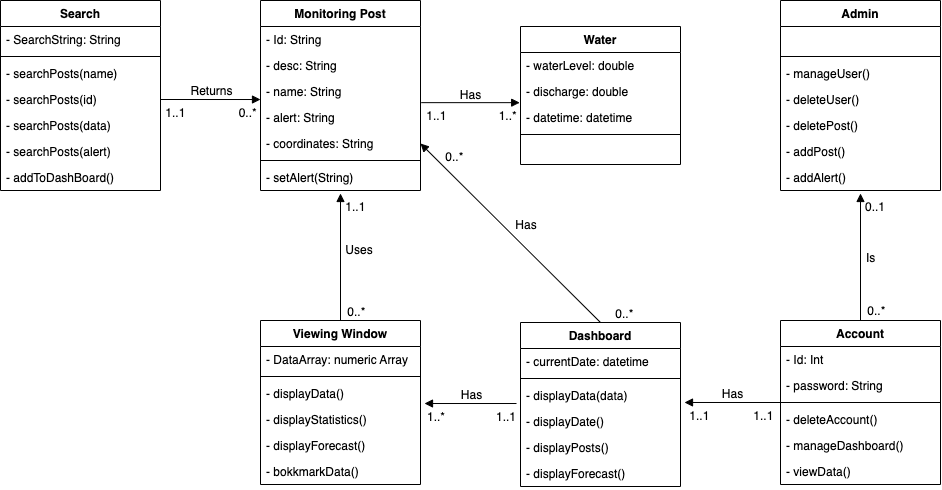

The diagram above was exported from draw.io. Its source (the exported page's mxGraphModel, read from the mxfile embedded in the PNG):
<mxGraphModel dx="1294" dy="800" grid="1" gridSize="10" guides="1" tooltips="1" connect="1" arrows="1" fold="1" page="1" pageScale="1" pageWidth="850" pageHeight="1100" background="#FFFFFF" math="0" shadow="0">
  <root>
    <mxCell id="0" />
    <mxCell id="1" parent="0" />
    <mxCell id="170" value="Search" style="swimlane;fontStyle=1;align=center;verticalAlign=top;childLayout=stackLayout;horizontal=1;startSize=26;horizontalStack=0;resizeParent=1;resizeParentMax=0;resizeLast=0;collapsible=1;marginBottom=0;strokeColor=default;fillColor=none;" vertex="1" parent="1">
      <mxGeometry x="20" y="420" width="160" height="190" as="geometry" />
    </mxCell>
    <mxCell id="171" value="- SearchString: String" style="text;strokeColor=none;fillColor=none;align=left;verticalAlign=top;spacingLeft=4;spacingRight=4;overflow=hidden;rotatable=0;points=[[0,0.5],[1,0.5]];portConstraint=eastwest;" vertex="1" parent="170">
      <mxGeometry y="26" width="160" height="26" as="geometry" />
    </mxCell>
    <mxCell id="172" value="" style="line;strokeWidth=1;fillColor=none;align=left;verticalAlign=middle;spacingTop=-1;spacingLeft=3;spacingRight=3;rotatable=0;labelPosition=right;points=[];portConstraint=eastwest;strokeColor=inherit;" vertex="1" parent="170">
      <mxGeometry y="52" width="160" height="8" as="geometry" />
    </mxCell>
    <mxCell id="173" value="- searchPosts(name)" style="text;strokeColor=none;fillColor=none;align=left;verticalAlign=top;spacingLeft=4;spacingRight=4;overflow=hidden;rotatable=0;points=[[0,0.5],[1,0.5]];portConstraint=eastwest;" vertex="1" parent="170">
      <mxGeometry y="60" width="160" height="26" as="geometry" />
    </mxCell>
    <mxCell id="174" value="- searchPosts(id)" style="text;strokeColor=none;fillColor=none;align=left;verticalAlign=top;spacingLeft=4;spacingRight=4;overflow=hidden;rotatable=0;points=[[0,0.5],[1,0.5]];portConstraint=eastwest;" vertex="1" parent="170">
      <mxGeometry y="86" width="160" height="26" as="geometry" />
    </mxCell>
    <mxCell id="175" value="- searchPosts(data)" style="text;strokeColor=none;fillColor=none;align=left;verticalAlign=top;spacingLeft=4;spacingRight=4;overflow=hidden;rotatable=0;points=[[0,0.5],[1,0.5]];portConstraint=eastwest;" vertex="1" parent="170">
      <mxGeometry y="112" width="160" height="26" as="geometry" />
    </mxCell>
    <mxCell id="176" value="- searchPosts(alert)" style="text;strokeColor=none;fillColor=none;align=left;verticalAlign=top;spacingLeft=4;spacingRight=4;overflow=hidden;rotatable=0;points=[[0,0.5],[1,0.5]];portConstraint=eastwest;" vertex="1" parent="170">
      <mxGeometry y="138" width="160" height="26" as="geometry" />
    </mxCell>
    <mxCell id="177" value="- addToDashBoard()" style="text;strokeColor=none;fillColor=none;align=left;verticalAlign=top;spacingLeft=4;spacingRight=4;overflow=hidden;rotatable=0;points=[[0,0.5],[1,0.5]];portConstraint=eastwest;" vertex="1" parent="170">
      <mxGeometry y="164" width="160" height="26" as="geometry" />
    </mxCell>
    <mxCell id="178" value="Monitoring Post" style="swimlane;fontStyle=1;align=center;verticalAlign=top;childLayout=stackLayout;horizontal=1;startSize=26;horizontalStack=0;resizeParent=1;resizeParentMax=0;resizeLast=0;collapsible=1;marginBottom=0;strokeColor=default;fillColor=none;" vertex="1" parent="1">
      <mxGeometry x="280" y="420" width="160" height="190" as="geometry" />
    </mxCell>
    <mxCell id="179" value="- Id: String" style="text;strokeColor=none;fillColor=none;align=left;verticalAlign=top;spacingLeft=4;spacingRight=4;overflow=hidden;rotatable=0;points=[[0,0.5],[1,0.5]];portConstraint=eastwest;" vertex="1" parent="178">
      <mxGeometry y="26" width="160" height="26" as="geometry" />
    </mxCell>
    <mxCell id="180" value="- desc: String" style="text;strokeColor=none;fillColor=none;align=left;verticalAlign=top;spacingLeft=4;spacingRight=4;overflow=hidden;rotatable=0;points=[[0,0.5],[1,0.5]];portConstraint=eastwest;" vertex="1" parent="178">
      <mxGeometry y="52" width="160" height="26" as="geometry" />
    </mxCell>
    <mxCell id="181" value="- name: String" style="text;strokeColor=none;fillColor=none;align=left;verticalAlign=top;spacingLeft=4;spacingRight=4;overflow=hidden;rotatable=0;points=[[0,0.5],[1,0.5]];portConstraint=eastwest;" vertex="1" parent="178">
      <mxGeometry y="78" width="160" height="26" as="geometry" />
    </mxCell>
    <mxCell id="182" value="- alert: String" style="text;strokeColor=none;fillColor=none;align=left;verticalAlign=top;spacingLeft=4;spacingRight=4;overflow=hidden;rotatable=0;points=[[0,0.5],[1,0.5]];portConstraint=eastwest;" vertex="1" parent="178">
      <mxGeometry y="104" width="160" height="26" as="geometry" />
    </mxCell>
    <mxCell id="183" value="- coordinates: String" style="text;strokeColor=none;fillColor=none;align=left;verticalAlign=top;spacingLeft=4;spacingRight=4;overflow=hidden;rotatable=0;points=[[0,0.5],[1,0.5]];portConstraint=eastwest;" vertex="1" parent="178">
      <mxGeometry y="130" width="160" height="26" as="geometry" />
    </mxCell>
    <mxCell id="184" value="" style="line;strokeWidth=1;fillColor=none;align=left;verticalAlign=middle;spacingTop=-1;spacingLeft=3;spacingRight=3;rotatable=0;labelPosition=right;points=[];portConstraint=eastwest;strokeColor=inherit;" vertex="1" parent="178">
      <mxGeometry y="156" width="160" height="8" as="geometry" />
    </mxCell>
    <mxCell id="185" value="- setAlert(String)" style="text;strokeColor=none;fillColor=none;align=left;verticalAlign=top;spacingLeft=4;spacingRight=4;overflow=hidden;rotatable=0;points=[[0,0.5],[1,0.5]];portConstraint=eastwest;" vertex="1" parent="178">
      <mxGeometry y="164" width="160" height="26" as="geometry" />
    </mxCell>
    <mxCell id="186" value="" style="endArrow=block;html=1;rounded=0;align=center;verticalAlign=top;endFill=1;labelBackgroundColor=none;exitX=1;exitY=0.5;exitDx=0;exitDy=0;entryX=0;entryY=0.808;entryDx=0;entryDy=0;entryPerimeter=0;" edge="1" parent="1" source="174" target="181">
      <mxGeometry relative="1" as="geometry">
        <mxPoint x="130" y="660" as="sourcePoint" />
        <mxPoint x="330" y="660" as="targetPoint" />
      </mxGeometry>
    </mxCell>
    <mxCell id="187" value="&amp;nbsp;1..1" style="resizable=0;html=1;align=left;verticalAlign=top;labelBackgroundColor=none;strokeColor=default;fillColor=none;" connectable="0" vertex="1" parent="186">
      <mxGeometry x="-1" relative="1" as="geometry" />
    </mxCell>
    <mxCell id="188" value="Returns" style="resizable=0;html=1;align=center;verticalAlign=bottom;labelBackgroundColor=none;strokeColor=default;fillColor=none;" connectable="0" vertex="1" parent="186">
      <mxGeometry relative="1" as="geometry">
        <mxPoint as="offset" />
      </mxGeometry>
    </mxCell>
    <mxCell id="189" value="0..*&amp;nbsp;" style="resizable=0;html=1;align=right;verticalAlign=top;labelBackgroundColor=none;strokeColor=default;fillColor=none;" connectable="0" vertex="1" parent="186">
      <mxGeometry x="1" relative="1" as="geometry" />
    </mxCell>
    <mxCell id="190" value="" style="endArrow=block;html=1;rounded=0;align=center;verticalAlign=top;endFill=1;labelBackgroundColor=none;exitX=-0.025;exitY=0.808;exitDx=0;exitDy=0;entryX=1.025;entryY=0.885;entryDx=0;entryDy=0;exitPerimeter=0;entryPerimeter=0;" edge="1" parent="1" source="226" target="237">
      <mxGeometry relative="1" as="geometry">
        <mxPoint x="-20" y="760" as="sourcePoint" />
        <mxPoint x="140" y="760" as="targetPoint" />
        <Array as="points" />
      </mxGeometry>
    </mxCell>
    <mxCell id="191" value="&amp;nbsp;1..1" style="resizable=0;html=1;align=right;verticalAlign=top;labelBackgroundColor=none;strokeColor=default;fillColor=none;" connectable="0" vertex="1" parent="190">
      <mxGeometry x="-1" relative="1" as="geometry" />
    </mxCell>
    <mxCell id="192" value="Has" style="resizable=0;html=1;align=center;verticalAlign=bottom;labelBackgroundColor=none;strokeColor=default;fillColor=none;" connectable="0" vertex="1" parent="190">
      <mxGeometry relative="1" as="geometry">
        <mxPoint as="offset" />
      </mxGeometry>
    </mxCell>
    <mxCell id="193" value="1..*&amp;nbsp;" style="resizable=0;html=1;align=left;verticalAlign=top;labelBackgroundColor=none;strokeColor=default;fillColor=none;" connectable="0" vertex="1" parent="190">
      <mxGeometry x="1" relative="1" as="geometry" />
    </mxCell>
    <mxCell id="194" value="Water" style="swimlane;fontStyle=1;align=center;verticalAlign=top;childLayout=stackLayout;horizontal=1;startSize=26;horizontalStack=0;resizeParent=1;resizeParentMax=0;resizeLast=0;collapsible=1;marginBottom=0;strokeColor=default;fillColor=none;" vertex="1" parent="1">
      <mxGeometry x="540" y="446" width="160" height="138" as="geometry" />
    </mxCell>
    <mxCell id="195" value="- waterLevel: double" style="text;strokeColor=none;fillColor=none;align=left;verticalAlign=top;spacingLeft=4;spacingRight=4;overflow=hidden;rotatable=0;points=[[0,0.5],[1,0.5]];portConstraint=eastwest;" vertex="1" parent="194">
      <mxGeometry y="26" width="160" height="26" as="geometry" />
    </mxCell>
    <mxCell id="196" value="- discharge: double" style="text;strokeColor=none;fillColor=none;align=left;verticalAlign=top;spacingLeft=4;spacingRight=4;overflow=hidden;rotatable=0;points=[[0,0.5],[1,0.5]];portConstraint=eastwest;" vertex="1" parent="194">
      <mxGeometry y="52" width="160" height="26" as="geometry" />
    </mxCell>
    <mxCell id="197" value="- datetime: datetime" style="text;strokeColor=none;fillColor=none;align=left;verticalAlign=top;spacingLeft=4;spacingRight=4;overflow=hidden;rotatable=0;points=[[0,0.5],[1,0.5]];portConstraint=eastwest;" vertex="1" parent="194">
      <mxGeometry y="78" width="160" height="26" as="geometry" />
    </mxCell>
    <mxCell id="198" value="" style="line;strokeWidth=1;fillColor=none;align=left;verticalAlign=middle;spacingTop=-1;spacingLeft=3;spacingRight=3;rotatable=0;labelPosition=right;points=[];portConstraint=eastwest;strokeColor=inherit;" vertex="1" parent="194">
      <mxGeometry y="104" width="160" height="8" as="geometry" />
    </mxCell>
    <mxCell id="199" value=" " style="text;strokeColor=none;fillColor=none;align=left;verticalAlign=top;spacingLeft=4;spacingRight=4;overflow=hidden;rotatable=0;points=[[0,0.5],[1,0.5]];portConstraint=eastwest;" vertex="1" parent="194">
      <mxGeometry y="112" width="160" height="26" as="geometry" />
    </mxCell>
    <mxCell id="200" value="" style="endArrow=block;html=1;rounded=0;align=center;verticalAlign=top;endFill=1;labelBackgroundColor=none;exitX=1.005;exitY=-0.071;exitDx=0;exitDy=0;exitPerimeter=0;entryX=-0.005;entryY=-0.071;entryDx=0;entryDy=0;entryPerimeter=0;" edge="1" parent="1" source="182" target="197">
      <mxGeometry relative="1" as="geometry">
        <mxPoint x="440" y="640" as="sourcePoint" />
        <mxPoint x="600" y="640" as="targetPoint" />
        <Array as="points" />
      </mxGeometry>
    </mxCell>
    <mxCell id="201" value="&amp;nbsp;1..1" style="resizable=0;html=1;align=left;verticalAlign=top;labelBackgroundColor=none;strokeColor=default;fillColor=none;" connectable="0" vertex="1" parent="200">
      <mxGeometry x="-1" relative="1" as="geometry" />
    </mxCell>
    <mxCell id="202" value="Has" style="resizable=0;html=1;align=center;verticalAlign=bottom;labelBackgroundColor=none;strokeColor=default;fillColor=none;" connectable="0" vertex="1" parent="200">
      <mxGeometry relative="1" as="geometry">
        <mxPoint as="offset" />
      </mxGeometry>
    </mxCell>
    <mxCell id="203" value="1..*&amp;nbsp;" style="resizable=0;html=1;align=right;verticalAlign=top;labelBackgroundColor=none;strokeColor=default;fillColor=none;" connectable="0" vertex="1" parent="200">
      <mxGeometry x="1" relative="1" as="geometry" />
    </mxCell>
    <mxCell id="204" value="Admin" style="swimlane;fontStyle=1;align=center;verticalAlign=top;childLayout=stackLayout;horizontal=1;startSize=26;horizontalStack=0;resizeParent=1;resizeParentMax=0;resizeLast=0;collapsible=1;marginBottom=0;strokeColor=default;fillColor=none;" vertex="1" parent="1">
      <mxGeometry x="800" y="420" width="160" height="190" as="geometry" />
    </mxCell>
    <mxCell id="205" value=" " style="text;strokeColor=none;fillColor=none;align=left;verticalAlign=top;spacingLeft=4;spacingRight=4;overflow=hidden;rotatable=0;points=[[0,0.5],[1,0.5]];portConstraint=eastwest;" vertex="1" parent="204">
      <mxGeometry y="26" width="160" height="26" as="geometry" />
    </mxCell>
    <mxCell id="206" value="" style="line;strokeWidth=1;fillColor=none;align=left;verticalAlign=middle;spacingTop=-1;spacingLeft=3;spacingRight=3;rotatable=0;labelPosition=right;points=[];portConstraint=eastwest;strokeColor=inherit;" vertex="1" parent="204">
      <mxGeometry y="52" width="160" height="8" as="geometry" />
    </mxCell>
    <mxCell id="207" value="- manageUser()" style="text;strokeColor=none;fillColor=none;align=left;verticalAlign=top;spacingLeft=4;spacingRight=4;overflow=hidden;rotatable=0;points=[[0,0.5],[1,0.5]];portConstraint=eastwest;" vertex="1" parent="204">
      <mxGeometry y="60" width="160" height="26" as="geometry" />
    </mxCell>
    <mxCell id="208" value="- deleteUser()" style="text;strokeColor=none;fillColor=none;align=left;verticalAlign=top;spacingLeft=4;spacingRight=4;overflow=hidden;rotatable=0;points=[[0,0.5],[1,0.5]];portConstraint=eastwest;" vertex="1" parent="204">
      <mxGeometry y="86" width="160" height="26" as="geometry" />
    </mxCell>
    <mxCell id="209" value="- deletePost()" style="text;strokeColor=none;fillColor=none;align=left;verticalAlign=top;spacingLeft=4;spacingRight=4;overflow=hidden;rotatable=0;points=[[0,0.5],[1,0.5]];portConstraint=eastwest;" vertex="1" parent="204">
      <mxGeometry y="112" width="160" height="26" as="geometry" />
    </mxCell>
    <mxCell id="210" value="- addPost()" style="text;strokeColor=none;fillColor=none;align=left;verticalAlign=top;spacingLeft=4;spacingRight=4;overflow=hidden;rotatable=0;points=[[0,0.5],[1,0.5]];portConstraint=eastwest;" vertex="1" parent="204">
      <mxGeometry y="138" width="160" height="26" as="geometry" />
    </mxCell>
    <mxCell id="211" value="- addAlert()" style="text;strokeColor=none;fillColor=none;align=left;verticalAlign=top;spacingLeft=4;spacingRight=4;overflow=hidden;rotatable=0;points=[[0,0.5],[1,0.5]];portConstraint=eastwest;" vertex="1" parent="204">
      <mxGeometry y="164" width="160" height="26" as="geometry" />
    </mxCell>
    <mxCell id="212" value="Account" style="swimlane;fontStyle=1;align=center;verticalAlign=top;childLayout=stackLayout;horizontal=1;startSize=26;horizontalStack=0;resizeParent=1;resizeParentMax=0;resizeLast=0;collapsible=1;marginBottom=0;strokeColor=default;fillColor=none;" vertex="1" parent="1">
      <mxGeometry x="800" y="740" width="160" height="164" as="geometry" />
    </mxCell>
    <mxCell id="213" value="- Id: Int" style="text;strokeColor=none;fillColor=none;align=left;verticalAlign=top;spacingLeft=4;spacingRight=4;overflow=hidden;rotatable=0;points=[[0,0.5],[1,0.5]];portConstraint=eastwest;" vertex="1" parent="212">
      <mxGeometry y="26" width="160" height="26" as="geometry" />
    </mxCell>
    <mxCell id="214" value="- password: String" style="text;strokeColor=none;fillColor=none;align=left;verticalAlign=top;spacingLeft=4;spacingRight=4;overflow=hidden;rotatable=0;points=[[0,0.5],[1,0.5]];portConstraint=eastwest;" vertex="1" parent="212">
      <mxGeometry y="52" width="160" height="26" as="geometry" />
    </mxCell>
    <mxCell id="215" value="" style="line;strokeWidth=1;fillColor=none;align=left;verticalAlign=middle;spacingTop=-1;spacingLeft=3;spacingRight=3;rotatable=0;labelPosition=right;points=[];portConstraint=eastwest;strokeColor=inherit;" vertex="1" parent="212">
      <mxGeometry y="78" width="160" height="8" as="geometry" />
    </mxCell>
    <mxCell id="216" value="- deleteAccount()" style="text;strokeColor=none;fillColor=none;align=left;verticalAlign=top;spacingLeft=4;spacingRight=4;overflow=hidden;rotatable=0;points=[[0,0.5],[1,0.5]];portConstraint=eastwest;" vertex="1" parent="212">
      <mxGeometry y="86" width="160" height="26" as="geometry" />
    </mxCell>
    <mxCell id="217" value="- manageDashboard()" style="text;strokeColor=none;fillColor=none;align=left;verticalAlign=top;spacingLeft=4;spacingRight=4;overflow=hidden;rotatable=0;points=[[0,0.5],[1,0.5]];portConstraint=eastwest;" vertex="1" parent="212">
      <mxGeometry y="112" width="160" height="26" as="geometry" />
    </mxCell>
    <mxCell id="218" value="- viewData()" style="text;strokeColor=none;fillColor=none;align=left;verticalAlign=top;spacingLeft=4;spacingRight=4;overflow=hidden;rotatable=0;points=[[0,0.5],[1,0.5]];portConstraint=eastwest;" vertex="1" parent="212">
      <mxGeometry y="138" width="160" height="26" as="geometry" />
    </mxCell>
    <mxCell id="219" value="" style="endArrow=block;html=1;rounded=0;align=center;verticalAlign=top;endFill=1;labelBackgroundColor=none;entryX=0.5;entryY=1.115;entryDx=0;entryDy=0;entryPerimeter=0;exitX=0.5;exitY=0;exitDx=0;exitDy=0;" edge="1" parent="1" source="212" target="211">
      <mxGeometry relative="1" as="geometry">
        <mxPoint x="880" y="730" as="sourcePoint" />
        <mxPoint x="570" y="750" as="targetPoint" />
        <Array as="points" />
      </mxGeometry>
    </mxCell>
    <mxCell id="220" value="&amp;nbsp;0..*" style="resizable=0;html=1;align=left;verticalAlign=middle;labelBackgroundColor=none;strokeColor=default;fillColor=none;" connectable="0" vertex="1" parent="219">
      <mxGeometry x="-1" relative="1" as="geometry">
        <mxPoint x="2" y="-10" as="offset" />
      </mxGeometry>
    </mxCell>
    <mxCell id="221" value="Is" style="resizable=0;html=1;align=left;verticalAlign=middle;labelBackgroundColor=none;strokeColor=default;fillColor=none;" connectable="0" vertex="1" parent="219">
      <mxGeometry relative="1" as="geometry">
        <mxPoint x="4" as="offset" />
      </mxGeometry>
    </mxCell>
    <mxCell id="222" value="0..1&amp;nbsp;" style="resizable=0;html=1;align=left;verticalAlign=top;labelBackgroundColor=none;strokeColor=default;fillColor=none;" connectable="0" vertex="1" parent="219">
      <mxGeometry x="1" relative="1" as="geometry">
        <mxPoint x="3" as="offset" />
      </mxGeometry>
    </mxCell>
    <mxCell id="223" value="Dashboard" style="swimlane;fontStyle=1;align=center;verticalAlign=top;childLayout=stackLayout;horizontal=1;startSize=26;horizontalStack=0;resizeParent=1;resizeParentMax=0;resizeLast=0;collapsible=1;marginBottom=0;strokeColor=default;fillColor=none;" vertex="1" parent="1">
      <mxGeometry x="540" y="742" width="160" height="164" as="geometry" />
    </mxCell>
    <mxCell id="224" value="- currentDate: datetime" style="text;strokeColor=none;fillColor=none;align=left;verticalAlign=top;spacingLeft=4;spacingRight=4;overflow=hidden;rotatable=0;points=[[0,0.5],[1,0.5]];portConstraint=eastwest;" vertex="1" parent="223">
      <mxGeometry y="26" width="160" height="26" as="geometry" />
    </mxCell>
    <mxCell id="225" value="" style="line;strokeWidth=1;fillColor=none;align=left;verticalAlign=middle;spacingTop=-1;spacingLeft=3;spacingRight=3;rotatable=0;labelPosition=right;points=[];portConstraint=eastwest;strokeColor=inherit;" vertex="1" parent="223">
      <mxGeometry y="52" width="160" height="8" as="geometry" />
    </mxCell>
    <mxCell id="226" value="- displayData(data)" style="text;strokeColor=none;fillColor=none;align=left;verticalAlign=top;spacingLeft=4;spacingRight=4;overflow=hidden;rotatable=0;points=[[0,0.5],[1,0.5]];portConstraint=eastwest;" vertex="1" parent="223">
      <mxGeometry y="60" width="160" height="26" as="geometry" />
    </mxCell>
    <mxCell id="227" value="- displayDate()" style="text;strokeColor=none;fillColor=none;align=left;verticalAlign=top;spacingLeft=4;spacingRight=4;overflow=hidden;rotatable=0;points=[[0,0.5],[1,0.5]];portConstraint=eastwest;" vertex="1" parent="223">
      <mxGeometry y="86" width="160" height="26" as="geometry" />
    </mxCell>
    <mxCell id="228" value="- displayPosts()" style="text;strokeColor=none;fillColor=none;align=left;verticalAlign=top;spacingLeft=4;spacingRight=4;overflow=hidden;rotatable=0;points=[[0,0.5],[1,0.5]];portConstraint=eastwest;" vertex="1" parent="223">
      <mxGeometry y="112" width="160" height="26" as="geometry" />
    </mxCell>
    <mxCell id="229" value="- displayForecast()" style="text;strokeColor=none;fillColor=none;align=left;verticalAlign=top;spacingLeft=4;spacingRight=4;overflow=hidden;rotatable=0;points=[[0,0.5],[1,0.5]];portConstraint=eastwest;" vertex="1" parent="223">
      <mxGeometry y="138" width="160" height="26" as="geometry" />
    </mxCell>
    <mxCell id="230" value="" style="endArrow=block;html=1;rounded=0;align=left;verticalAlign=top;endFill=1;labelBackgroundColor=none;entryX=1.025;entryY=0.769;entryDx=0;entryDy=0;entryPerimeter=0;" edge="1" parent="1" target="226">
      <mxGeometry relative="1" as="geometry">
        <mxPoint x="800" y="822" as="sourcePoint" />
        <mxPoint x="530" y="670" as="targetPoint" />
        <Array as="points" />
      </mxGeometry>
    </mxCell>
    <mxCell id="231" value="&amp;nbsp;1..1&amp;nbsp;&amp;nbsp;" style="resizable=0;html=1;align=right;verticalAlign=top;labelBackgroundColor=none;strokeColor=default;fillColor=none;" connectable="0" vertex="1" parent="230">
      <mxGeometry x="-1" relative="1" as="geometry" />
    </mxCell>
    <mxCell id="232" value="Has" style="resizable=0;html=1;align=center;verticalAlign=bottom;labelBackgroundColor=none;strokeColor=default;fillColor=none;" connectable="0" vertex="1" parent="230">
      <mxGeometry relative="1" as="geometry">
        <mxPoint as="offset" />
      </mxGeometry>
    </mxCell>
    <mxCell id="233" value="&amp;nbsp;1..1&amp;nbsp;" style="resizable=0;html=1;align=left;verticalAlign=top;labelBackgroundColor=none;strokeColor=default;fillColor=none;" connectable="0" vertex="1" parent="230">
      <mxGeometry x="1" relative="1" as="geometry" />
    </mxCell>
    <mxCell id="234" value="Viewing Window" style="swimlane;fontStyle=1;align=center;verticalAlign=top;childLayout=stackLayout;horizontal=1;startSize=26;horizontalStack=0;resizeParent=1;resizeParentMax=0;resizeLast=0;collapsible=1;marginBottom=0;strokeColor=default;fillColor=none;" vertex="1" parent="1">
      <mxGeometry x="280" y="740" width="160" height="164" as="geometry" />
    </mxCell>
    <mxCell id="235" value="- DataArray: numeric Array" style="text;strokeColor=none;fillColor=none;align=left;verticalAlign=top;spacingLeft=4;spacingRight=4;overflow=hidden;rotatable=0;points=[[0,0.5],[1,0.5]];portConstraint=eastwest;" vertex="1" parent="234">
      <mxGeometry y="26" width="160" height="26" as="geometry" />
    </mxCell>
    <mxCell id="236" value="" style="line;strokeWidth=1;fillColor=none;align=left;verticalAlign=middle;spacingTop=-1;spacingLeft=3;spacingRight=3;rotatable=0;labelPosition=right;points=[];portConstraint=eastwest;strokeColor=inherit;" vertex="1" parent="234">
      <mxGeometry y="52" width="160" height="8" as="geometry" />
    </mxCell>
    <mxCell id="237" value="- displayData()" style="text;strokeColor=none;fillColor=none;align=left;verticalAlign=top;spacingLeft=4;spacingRight=4;overflow=hidden;rotatable=0;points=[[0,0.5],[1,0.5]];portConstraint=eastwest;" vertex="1" parent="234">
      <mxGeometry y="60" width="160" height="26" as="geometry" />
    </mxCell>
    <mxCell id="238" value="- displayStatistics()" style="text;strokeColor=none;fillColor=none;align=left;verticalAlign=top;spacingLeft=4;spacingRight=4;overflow=hidden;rotatable=0;points=[[0,0.5],[1,0.5]];portConstraint=eastwest;" vertex="1" parent="234">
      <mxGeometry y="86" width="160" height="26" as="geometry" />
    </mxCell>
    <mxCell id="239" value="- displayForecast()" style="text;strokeColor=none;fillColor=none;align=left;verticalAlign=top;spacingLeft=4;spacingRight=4;overflow=hidden;rotatable=0;points=[[0,0.5],[1,0.5]];portConstraint=eastwest;" vertex="1" parent="234">
      <mxGeometry y="112" width="160" height="26" as="geometry" />
    </mxCell>
    <mxCell id="240" value="- bokkmarkData()" style="text;strokeColor=none;fillColor=none;align=left;verticalAlign=top;spacingLeft=4;spacingRight=4;overflow=hidden;rotatable=0;points=[[0,0.5],[1,0.5]];portConstraint=eastwest;" vertex="1" parent="234">
      <mxGeometry y="138" width="160" height="26" as="geometry" />
    </mxCell>
    <mxCell id="241" value="" style="endArrow=block;html=1;rounded=0;align=center;verticalAlign=top;endFill=1;labelBackgroundColor=none;entryX=1;entryY=0.5;entryDx=0;entryDy=0;exitX=0.5;exitY=0;exitDx=0;exitDy=0;" edge="1" parent="1" source="223" target="183">
      <mxGeometry relative="1" as="geometry">
        <mxPoint x="620" y="690" as="sourcePoint" />
        <mxPoint x="300" y="690" as="targetPoint" />
        <Array as="points" />
      </mxGeometry>
    </mxCell>
    <mxCell id="242" value="&amp;nbsp; &amp;nbsp; 0..*" style="resizable=0;html=1;align=left;verticalAlign=bottom;labelBackgroundColor=none;strokeColor=default;fillColor=none;" connectable="0" vertex="1" parent="241">
      <mxGeometry x="-1" relative="1" as="geometry" />
    </mxCell>
    <mxCell id="243" value="&amp;nbsp;Has" style="resizable=0;html=1;align=left;verticalAlign=bottom;labelBackgroundColor=none;strokeColor=default;fillColor=none;" connectable="0" vertex="1" parent="241">
      <mxGeometry relative="1" as="geometry">
        <mxPoint as="offset" />
      </mxGeometry>
    </mxCell>
    <mxCell id="244" value="&amp;nbsp; &amp;nbsp; &amp;nbsp; &amp;nbsp;0..*" style="resizable=0;html=1;align=left;verticalAlign=top;labelBackgroundColor=none;strokeColor=default;fillColor=none;" connectable="0" vertex="1" parent="241">
      <mxGeometry x="1" relative="1" as="geometry" />
    </mxCell>
    <mxCell id="245" value="" style="endArrow=block;html=1;rounded=0;align=center;verticalAlign=top;endFill=1;labelBackgroundColor=none;exitX=0.5;exitY=0;exitDx=0;exitDy=0;entryX=0.5;entryY=1.115;entryDx=0;entryDy=0;entryPerimeter=0;" edge="1" parent="1" source="234" target="185">
      <mxGeometry relative="1" as="geometry">
        <mxPoint x="100" y="680" as="sourcePoint" />
        <mxPoint x="260" y="680" as="targetPoint" />
        <Array as="points" />
      </mxGeometry>
    </mxCell>
    <mxCell id="246" value="&amp;nbsp;0..*" style="resizable=0;html=1;align=left;verticalAlign=bottom;labelBackgroundColor=none;strokeColor=default;fillColor=none;" connectable="0" vertex="1" parent="245">
      <mxGeometry x="-1" relative="1" as="geometry">
        <mxPoint x="2" as="offset" />
      </mxGeometry>
    </mxCell>
    <mxCell id="247" value="&amp;nbsp;Uses" style="resizable=0;html=1;align=left;verticalAlign=bottom;labelBackgroundColor=none;strokeColor=default;fillColor=none;" connectable="0" vertex="1" parent="245">
      <mxGeometry relative="1" as="geometry">
        <mxPoint as="offset" />
      </mxGeometry>
    </mxCell>
    <mxCell id="248" value="&amp;nbsp;1..1&amp;nbsp;" style="resizable=0;html=1;align=left;verticalAlign=top;labelBackgroundColor=none;strokeColor=default;fillColor=none;" connectable="0" vertex="1" parent="245">
      <mxGeometry x="1" relative="1" as="geometry" />
    </mxCell>
  </root>
</mxGraphModel>